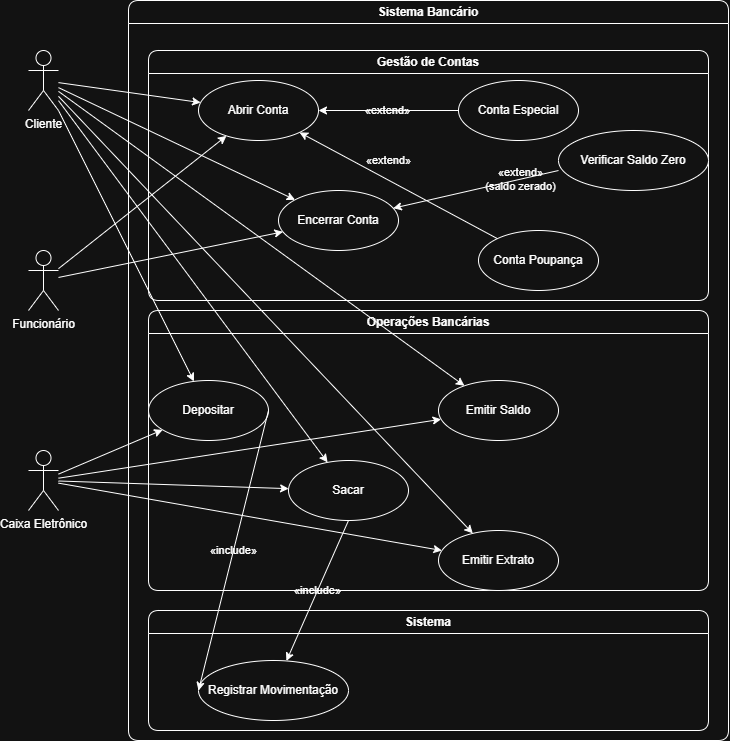

The diagram above was exported from draw.io. Its source (the exported page's mxGraphModel, read from the mxfile embedded in the PNG):
<mxGraphModel dx="1840" dy="756" grid="1" gridSize="10" guides="1" tooltips="1" connect="1" arrows="1" fold="1" page="1" pageScale="1" pageWidth="827" pageHeight="1169" math="0" shadow="0">
  <root>
    <mxCell id="0" />
    <mxCell id="1" parent="0" />
    <mxCell id="GpStY8g7kiZY0GdonWsE-1" parent="1" style="shape=umlActor;verticalLabelPosition=bottom;verticalAlign=top;html=1;outlineConnect=0;rounded=1;labelBackgroundColor=none;" value="Cliente" vertex="1">
      <mxGeometry height="60" width="30" x="50" y="100" as="geometry" />
    </mxCell>
    <mxCell id="GpStY8g7kiZY0GdonWsE-2" parent="1" style="shape=umlActor;verticalLabelPosition=bottom;verticalAlign=top;html=1;outlineConnect=0;rounded=1;labelBackgroundColor=none;" value="Funcionário" vertex="1">
      <mxGeometry height="60" width="30" x="50" y="300" as="geometry" />
    </mxCell>
    <mxCell id="GpStY8g7kiZY0GdonWsE-3" parent="1" style="shape=umlActor;verticalLabelPosition=bottom;verticalAlign=top;html=1;outlineConnect=0;rounded=1;labelBackgroundColor=none;" value="Caixa Eletrônico" vertex="1">
      <mxGeometry height="60" width="30" x="50" y="500" as="geometry" />
    </mxCell>
    <mxCell id="GpStY8g7kiZY0GdonWsE-4" parent="1" style="swimlane;whiteSpace=wrap;html=1;rounded=1;labelBackgroundColor=none;" value="Sistema Bancário" vertex="1">
      <mxGeometry height="740" width="600" x="150" y="50" as="geometry" />
    </mxCell>
    <mxCell id="GpStY8g7kiZY0GdonWsE-5" parent="GpStY8g7kiZY0GdonWsE-4" style="swimlane;whiteSpace=wrap;html=1;startSize=23;rounded=1;labelBackgroundColor=none;" value="Gestão de Contas" vertex="1">
      <mxGeometry height="250" width="560" x="20" y="50" as="geometry" />
    </mxCell>
    <mxCell id="GpStY8g7kiZY0GdonWsE-6" parent="GpStY8g7kiZY0GdonWsE-5" style="ellipse;whiteSpace=wrap;html=1;rounded=1;labelBackgroundColor=none;" value="Abrir Conta" vertex="1">
      <mxGeometry height="60" width="120" x="50" y="30" as="geometry" />
    </mxCell>
    <mxCell id="GpStY8g7kiZY0GdonWsE-7" parent="GpStY8g7kiZY0GdonWsE-5" style="ellipse;whiteSpace=wrap;html=1;rounded=1;labelBackgroundColor=none;" value="Encerrar Conta" vertex="1">
      <mxGeometry height="60" width="120" x="130" y="140" as="geometry" />
    </mxCell>
    <mxCell id="GpStY8g7kiZY0GdonWsE-8" parent="GpStY8g7kiZY0GdonWsE-5" style="ellipse;whiteSpace=wrap;html=1;rounded=1;labelBackgroundColor=none;" value="Conta Especial" vertex="1">
      <mxGeometry height="60" width="120" x="310" y="30" as="geometry" />
    </mxCell>
    <mxCell id="GpStY8g7kiZY0GdonWsE-9" parent="GpStY8g7kiZY0GdonWsE-5" style="ellipse;whiteSpace=wrap;html=1;rounded=1;labelBackgroundColor=none;" value="Conta Poupança" vertex="1">
      <mxGeometry height="60" width="120" x="330" y="180" as="geometry" />
    </mxCell>
    <mxCell id="GpStY8g7kiZY0GdonWsE-10" parent="GpStY8g7kiZY0GdonWsE-5" style="ellipse;whiteSpace=wrap;html=1;rounded=1;labelBackgroundColor=none;" value="Verificar Saldo Zero" vertex="1">
      <mxGeometry height="60" width="150" x="410" y="80" as="geometry" />
    </mxCell>
    <mxCell id="GpStY8g7kiZY0GdonWsE-21" edge="1" parent="GpStY8g7kiZY0GdonWsE-5" source="GpStY8g7kiZY0GdonWsE-8" style="rounded=1;orthogonalLoop=1;jettySize=auto;html=1;labelBackgroundColor=none;fontColor=default;" target="GpStY8g7kiZY0GdonWsE-6" value="«extend»">
      <mxGeometry relative="1" as="geometry" />
    </mxCell>
    <mxCell id="GpStY8g7kiZY0GdonWsE-22" edge="1" parent="GpStY8g7kiZY0GdonWsE-5" source="GpStY8g7kiZY0GdonWsE-9" style="rounded=1;orthogonalLoop=1;jettySize=auto;html=1;labelBackgroundColor=none;fontColor=default;" target="GpStY8g7kiZY0GdonWsE-6" value="«extend»">
      <mxGeometry relative="1" x="0.1836" y="-17" as="geometry">
        <mxPoint as="offset" />
        <Array as="points" />
      </mxGeometry>
    </mxCell>
    <mxCell id="GpStY8g7kiZY0GdonWsE-20" edge="1" parent="GpStY8g7kiZY0GdonWsE-5" source="GpStY8g7kiZY0GdonWsE-10" style="rounded=1;orthogonalLoop=1;jettySize=auto;html=1;exitX=0;exitY=0.667;exitDx=0;exitDy=0;exitPerimeter=0;labelBackgroundColor=none;fontColor=default;" target="GpStY8g7kiZY0GdonWsE-7" value="«extend»&#10;(saldo zerado)">
      <mxGeometry relative="1" x="-0.5446" as="geometry">
        <mxPoint as="offset" />
        <Array as="points" />
        <mxPoint x="380" y="120" as="sourcePoint" />
        <mxPoint x="107.5" y="110" as="targetPoint" />
      </mxGeometry>
    </mxCell>
    <mxCell id="GpStY8g7kiZY0GdonWsE-11" parent="GpStY8g7kiZY0GdonWsE-4" style="swimlane;whiteSpace=wrap;html=1;startSize=23;rounded=1;labelBackgroundColor=none;" value="Operações Bancárias" vertex="1">
      <mxGeometry height="280" width="560" x="20" y="310" as="geometry" />
    </mxCell>
    <mxCell id="GpStY8g7kiZY0GdonWsE-12" parent="GpStY8g7kiZY0GdonWsE-11" style="ellipse;whiteSpace=wrap;html=1;rounded=1;labelBackgroundColor=none;" value="Depositar" vertex="1">
      <mxGeometry height="60" width="120" y="70" as="geometry" />
    </mxCell>
    <mxCell id="GpStY8g7kiZY0GdonWsE-13" parent="GpStY8g7kiZY0GdonWsE-11" style="ellipse;whiteSpace=wrap;html=1;rounded=1;labelBackgroundColor=none;" value="Sacar" vertex="1">
      <mxGeometry height="60" width="120" x="140" y="150" as="geometry" />
    </mxCell>
    <mxCell id="GpStY8g7kiZY0GdonWsE-14" parent="GpStY8g7kiZY0GdonWsE-11" style="ellipse;whiteSpace=wrap;html=1;rounded=1;labelBackgroundColor=none;" value="Emitir Saldo" vertex="1">
      <mxGeometry height="60" width="120" x="290" y="70" as="geometry" />
    </mxCell>
    <mxCell id="GpStY8g7kiZY0GdonWsE-15" parent="GpStY8g7kiZY0GdonWsE-11" style="ellipse;whiteSpace=wrap;html=1;rounded=1;labelBackgroundColor=none;" value="Emitir Extrato" vertex="1">
      <mxGeometry height="60" width="120" x="290" y="220" as="geometry" />
    </mxCell>
    <mxCell id="GpStY8g7kiZY0GdonWsE-16" parent="GpStY8g7kiZY0GdonWsE-4" style="swimlane;whiteSpace=wrap;html=1;startSize=23;rounded=1;labelBackgroundColor=none;" value="Sistema" vertex="1">
      <mxGeometry height="120" width="560" x="20" y="610" as="geometry" />
    </mxCell>
    <mxCell id="GpStY8g7kiZY0GdonWsE-17" parent="GpStY8g7kiZY0GdonWsE-16" style="ellipse;whiteSpace=wrap;html=1;rounded=1;labelBackgroundColor=none;" value="Registrar Movimentação" vertex="1">
      <mxGeometry height="60" width="150" x="50" y="50" as="geometry" />
    </mxCell>
    <mxCell id="GpStY8g7kiZY0GdonWsE-18" edge="1" parent="GpStY8g7kiZY0GdonWsE-4" source="GpStY8g7kiZY0GdonWsE-12" style="rounded=1;orthogonalLoop=1;jettySize=auto;html=1;exitX=1;exitY=0.5;exitDx=0;exitDy=0;entryX=0;entryY=0.5;entryDx=0;entryDy=0;labelBackgroundColor=none;fontColor=default;" target="GpStY8g7kiZY0GdonWsE-17" value="«include»">
      <mxGeometry relative="1" as="geometry" />
    </mxCell>
    <mxCell id="GpStY8g7kiZY0GdonWsE-19" edge="1" parent="GpStY8g7kiZY0GdonWsE-4" source="GpStY8g7kiZY0GdonWsE-13" style="rounded=1;orthogonalLoop=1;jettySize=auto;html=1;exitX=0.5;exitY=1;exitDx=0;exitDy=0;labelBackgroundColor=none;fontColor=default;" target="GpStY8g7kiZY0GdonWsE-17" value="«include»">
      <mxGeometry relative="1" as="geometry">
        <mxPoint x="260" y="470" as="sourcePoint" />
      </mxGeometry>
    </mxCell>
    <mxCell id="GpStY8g7kiZY0GdonWsE-23" edge="1" parent="1" source="GpStY8g7kiZY0GdonWsE-1" style="rounded=1;orthogonalLoop=1;jettySize=auto;html=1;labelBackgroundColor=none;fontColor=default;" target="GpStY8g7kiZY0GdonWsE-6" value="">
      <mxGeometry relative="1" as="geometry" />
    </mxCell>
    <mxCell id="GpStY8g7kiZY0GdonWsE-24" edge="1" parent="1" source="GpStY8g7kiZY0GdonWsE-1" style="rounded=1;orthogonalLoop=1;jettySize=auto;html=1;labelBackgroundColor=none;fontColor=default;" target="GpStY8g7kiZY0GdonWsE-7" value="">
      <mxGeometry relative="1" as="geometry" />
    </mxCell>
    <mxCell id="GpStY8g7kiZY0GdonWsE-25" edge="1" parent="1" source="GpStY8g7kiZY0GdonWsE-1" style="rounded=1;orthogonalLoop=1;jettySize=auto;html=1;labelBackgroundColor=none;fontColor=default;" target="GpStY8g7kiZY0GdonWsE-12" value="">
      <mxGeometry relative="1" as="geometry" />
    </mxCell>
    <mxCell id="GpStY8g7kiZY0GdonWsE-26" edge="1" parent="1" source="GpStY8g7kiZY0GdonWsE-1" style="rounded=1;orthogonalLoop=1;jettySize=auto;html=1;labelBackgroundColor=none;fontColor=default;" target="GpStY8g7kiZY0GdonWsE-13" value="">
      <mxGeometry relative="1" as="geometry" />
    </mxCell>
    <mxCell id="GpStY8g7kiZY0GdonWsE-27" edge="1" parent="1" source="GpStY8g7kiZY0GdonWsE-1" style="rounded=1;orthogonalLoop=1;jettySize=auto;html=1;labelBackgroundColor=none;fontColor=default;" target="GpStY8g7kiZY0GdonWsE-14" value="">
      <mxGeometry relative="1" as="geometry" />
    </mxCell>
    <mxCell id="GpStY8g7kiZY0GdonWsE-28" edge="1" parent="1" source="GpStY8g7kiZY0GdonWsE-1" style="rounded=1;orthogonalLoop=1;jettySize=auto;html=1;labelBackgroundColor=none;fontColor=default;" target="GpStY8g7kiZY0GdonWsE-15" value="">
      <mxGeometry relative="1" as="geometry" />
    </mxCell>
    <mxCell id="GpStY8g7kiZY0GdonWsE-29" edge="1" parent="1" source="GpStY8g7kiZY0GdonWsE-2" style="rounded=1;orthogonalLoop=1;jettySize=auto;html=1;labelBackgroundColor=none;fontColor=default;" target="GpStY8g7kiZY0GdonWsE-6" value="">
      <mxGeometry relative="1" as="geometry" />
    </mxCell>
    <mxCell id="GpStY8g7kiZY0GdonWsE-30" edge="1" parent="1" source="GpStY8g7kiZY0GdonWsE-2" style="rounded=1;orthogonalLoop=1;jettySize=auto;html=1;labelBackgroundColor=none;fontColor=default;" target="GpStY8g7kiZY0GdonWsE-7" value="">
      <mxGeometry relative="1" as="geometry" />
    </mxCell>
    <mxCell id="GpStY8g7kiZY0GdonWsE-31" edge="1" parent="1" source="GpStY8g7kiZY0GdonWsE-3" style="rounded=1;orthogonalLoop=1;jettySize=auto;html=1;labelBackgroundColor=none;fontColor=default;" target="GpStY8g7kiZY0GdonWsE-12" value="">
      <mxGeometry relative="1" as="geometry" />
    </mxCell>
    <mxCell id="GpStY8g7kiZY0GdonWsE-32" edge="1" parent="1" source="GpStY8g7kiZY0GdonWsE-3" style="rounded=1;orthogonalLoop=1;jettySize=auto;html=1;labelBackgroundColor=none;fontColor=default;" target="GpStY8g7kiZY0GdonWsE-13" value="">
      <mxGeometry relative="1" as="geometry" />
    </mxCell>
    <mxCell id="GpStY8g7kiZY0GdonWsE-33" edge="1" parent="1" source="GpStY8g7kiZY0GdonWsE-3" style="rounded=1;orthogonalLoop=1;jettySize=auto;html=1;labelBackgroundColor=none;fontColor=default;" target="GpStY8g7kiZY0GdonWsE-14" value="">
      <mxGeometry relative="1" as="geometry" />
    </mxCell>
    <mxCell id="GpStY8g7kiZY0GdonWsE-34" edge="1" parent="1" source="GpStY8g7kiZY0GdonWsE-3" style="rounded=1;orthogonalLoop=1;jettySize=auto;html=1;labelBackgroundColor=none;fontColor=default;" target="GpStY8g7kiZY0GdonWsE-15" value="">
      <mxGeometry relative="1" as="geometry" />
    </mxCell>
  </root>
</mxGraphModel>